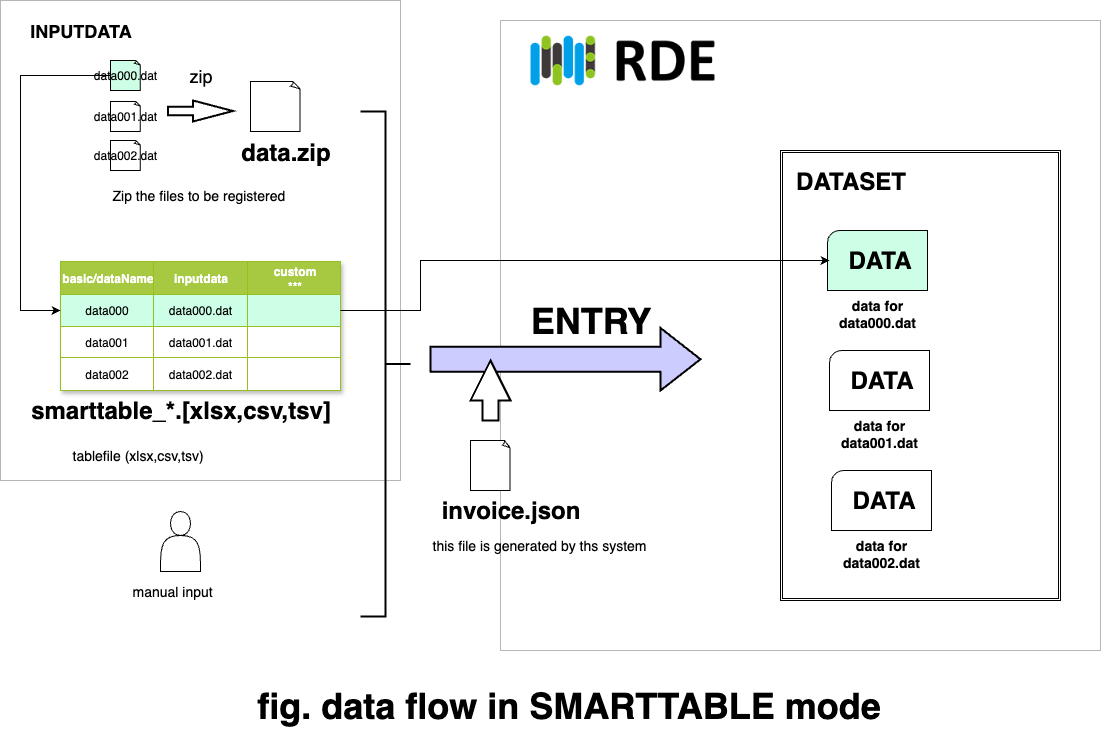

The diagram above was exported from draw.io. Its source (the exported page's mxGraphModel, read from the mxfile embedded in the PNG):
<mxGraphModel dx="1018" dy="748" grid="1" gridSize="10" guides="1" tooltips="1" connect="1" arrows="1" fold="1" page="1" pageScale="1" pageWidth="1169" pageHeight="827" math="0" shadow="0">
  <root>
    <mxCell id="0" />
    <mxCell id="1" parent="0" />
    <mxCell id="az55vyfJKeYO55XkP30E-99" value="" style="verticalLabelPosition=bottom;verticalAlign=top;html=1;shape=mxgraph.basic.rect;fillColor2=none;strokeWidth=1;size=20;indent=5;strokeColor=#B6B6B6;" parent="1" vertex="1">
      <mxGeometry x="20" y="60" width="400" height="480" as="geometry" />
    </mxCell>
    <mxCell id="az55vyfJKeYO55XkP30E-62" value="" style="verticalLabelPosition=bottom;verticalAlign=top;html=1;shape=mxgraph.basic.rect;fillColor2=none;strokeWidth=1;size=20;indent=5;strokeColor=#B6B6B6;" parent="1" vertex="1">
      <mxGeometry x="520" y="80" width="600" height="630" as="geometry" />
    </mxCell>
    <mxCell id="az55vyfJKeYO55XkP30E-37" value="" style="shape=ext;double=1;rounded=0;whiteSpace=wrap;html=1;" parent="1" vertex="1">
      <mxGeometry x="800" y="210" width="280" height="450" as="geometry" />
    </mxCell>
    <mxCell id="az55vyfJKeYO55XkP30E-2" value="Assets" style="childLayout=tableLayout;recursiveResize=0;strokeColor=#98bf21;fillColor=#A7C942;shadow=1;" parent="1" vertex="1">
      <mxGeometry x="80" y="321" width="280" height="129" as="geometry" />
    </mxCell>
    <mxCell id="az55vyfJKeYO55XkP30E-3" style="shape=tableRow;horizontal=0;startSize=0;swimlaneHead=0;swimlaneBody=0;top=0;left=0;bottom=0;right=0;dropTarget=0;collapsible=0;recursiveResize=0;expand=0;fontStyle=0;strokeColor=inherit;fillColor=#ffffff;" parent="az55vyfJKeYO55XkP30E-2" vertex="1">
      <mxGeometry width="280" height="33" as="geometry" />
    </mxCell>
    <mxCell id="az55vyfJKeYO55XkP30E-4" value="basic/dataName" style="connectable=0;recursiveResize=0;strokeColor=inherit;fillColor=#A7C942;align=center;fontStyle=1;fontColor=#FFFFFF;html=1;" parent="az55vyfJKeYO55XkP30E-3" vertex="1">
      <mxGeometry width="93" height="33" as="geometry">
        <mxRectangle width="93" height="33" as="alternateBounds" />
      </mxGeometry>
    </mxCell>
    <mxCell id="az55vyfJKeYO55XkP30E-5" value="inputdata" style="connectable=0;recursiveResize=0;strokeColor=inherit;fillColor=#A7C942;align=center;fontStyle=1;fontColor=#FFFFFF;html=1;" parent="az55vyfJKeYO55XkP30E-3" vertex="1">
      <mxGeometry x="93" width="94" height="33" as="geometry">
        <mxRectangle width="94" height="33" as="alternateBounds" />
      </mxGeometry>
    </mxCell>
    <mxCell id="az55vyfJKeYO55XkP30E-6" value="custom&lt;div&gt;***&lt;/div&gt;" style="connectable=0;recursiveResize=0;strokeColor=inherit;fillColor=#A7C942;align=center;fontStyle=1;fontColor=#FFFFFF;html=1;" parent="az55vyfJKeYO55XkP30E-3" vertex="1">
      <mxGeometry x="187" width="93" height="33" as="geometry">
        <mxRectangle width="93" height="33" as="alternateBounds" />
      </mxGeometry>
    </mxCell>
    <mxCell id="az55vyfJKeYO55XkP30E-7" value="" style="shape=tableRow;horizontal=0;startSize=0;swimlaneHead=0;swimlaneBody=0;top=0;left=0;bottom=0;right=0;dropTarget=0;collapsible=0;recursiveResize=0;expand=0;fontStyle=0;strokeColor=inherit;fillColor=#ffffff;" parent="az55vyfJKeYO55XkP30E-2" vertex="1">
      <mxGeometry y="33" width="280" height="32" as="geometry" />
    </mxCell>
    <mxCell id="az55vyfJKeYO55XkP30E-8" value="data000" style="connectable=0;recursiveResize=0;strokeColor=inherit;fillColor=#CCFFE6;align=center;whiteSpace=wrap;html=1;" parent="az55vyfJKeYO55XkP30E-7" vertex="1">
      <mxGeometry width="93" height="32" as="geometry">
        <mxRectangle width="93" height="32" as="alternateBounds" />
      </mxGeometry>
    </mxCell>
    <mxCell id="az55vyfJKeYO55XkP30E-9" value="data000.dat" style="connectable=0;recursiveResize=0;strokeColor=inherit;fillColor=#CCFFE6;align=center;whiteSpace=wrap;html=1;" parent="az55vyfJKeYO55XkP30E-7" vertex="1">
      <mxGeometry x="93" width="94" height="32" as="geometry">
        <mxRectangle width="94" height="32" as="alternateBounds" />
      </mxGeometry>
    </mxCell>
    <mxCell id="az55vyfJKeYO55XkP30E-10" value="" style="connectable=0;recursiveResize=0;strokeColor=inherit;fillColor=#CCFFE6;align=center;whiteSpace=wrap;html=1;" parent="az55vyfJKeYO55XkP30E-7" vertex="1">
      <mxGeometry x="187" width="93" height="32" as="geometry">
        <mxRectangle width="93" height="32" as="alternateBounds" />
      </mxGeometry>
    </mxCell>
    <mxCell id="az55vyfJKeYO55XkP30E-11" value="" style="shape=tableRow;horizontal=0;startSize=0;swimlaneHead=0;swimlaneBody=0;top=0;left=0;bottom=0;right=0;dropTarget=0;collapsible=0;recursiveResize=0;expand=0;fontStyle=1;strokeColor=inherit;fillColor=#EAF2D3;" parent="az55vyfJKeYO55XkP30E-2" vertex="1">
      <mxGeometry y="65" width="280" height="31" as="geometry" />
    </mxCell>
    <mxCell id="az55vyfJKeYO55XkP30E-12" value="data001" style="connectable=0;recursiveResize=0;strokeColor=inherit;fillColor=#FFFFFF;whiteSpace=wrap;html=1;" parent="az55vyfJKeYO55XkP30E-11" vertex="1">
      <mxGeometry width="93" height="31" as="geometry">
        <mxRectangle width="93" height="31" as="alternateBounds" />
      </mxGeometry>
    </mxCell>
    <mxCell id="az55vyfJKeYO55XkP30E-13" value="data001.dat" style="connectable=0;recursiveResize=0;strokeColor=inherit;fillColor=#FFFFFF;whiteSpace=wrap;html=1;" parent="az55vyfJKeYO55XkP30E-11" vertex="1">
      <mxGeometry x="93" width="94" height="31" as="geometry">
        <mxRectangle width="94" height="31" as="alternateBounds" />
      </mxGeometry>
    </mxCell>
    <mxCell id="az55vyfJKeYO55XkP30E-14" value="" style="connectable=0;recursiveResize=0;strokeColor=inherit;fillColor=#FFFFFF;whiteSpace=wrap;html=1;" parent="az55vyfJKeYO55XkP30E-11" vertex="1">
      <mxGeometry x="187" width="93" height="31" as="geometry">
        <mxRectangle width="93" height="31" as="alternateBounds" />
      </mxGeometry>
    </mxCell>
    <mxCell id="az55vyfJKeYO55XkP30E-15" value="" style="shape=tableRow;horizontal=0;startSize=0;swimlaneHead=0;swimlaneBody=0;top=0;left=0;bottom=0;right=0;dropTarget=0;collapsible=0;recursiveResize=0;expand=0;fontStyle=0;strokeColor=inherit;fillColor=#ffffff;" parent="az55vyfJKeYO55XkP30E-2" vertex="1">
      <mxGeometry y="96" width="280" height="33" as="geometry" />
    </mxCell>
    <mxCell id="az55vyfJKeYO55XkP30E-16" value="data002" style="connectable=0;recursiveResize=0;strokeColor=inherit;fillColor=inherit;fontStyle=0;align=center;whiteSpace=wrap;html=1;" parent="az55vyfJKeYO55XkP30E-15" vertex="1">
      <mxGeometry width="93" height="33" as="geometry">
        <mxRectangle width="93" height="33" as="alternateBounds" />
      </mxGeometry>
    </mxCell>
    <mxCell id="az55vyfJKeYO55XkP30E-17" value="data002.dat" style="connectable=0;recursiveResize=0;strokeColor=inherit;fillColor=inherit;fontStyle=0;align=center;whiteSpace=wrap;html=1;" parent="az55vyfJKeYO55XkP30E-15" vertex="1">
      <mxGeometry x="93" width="94" height="33" as="geometry">
        <mxRectangle width="94" height="33" as="alternateBounds" />
      </mxGeometry>
    </mxCell>
    <mxCell id="az55vyfJKeYO55XkP30E-18" value="" style="connectable=0;recursiveResize=0;strokeColor=inherit;fillColor=inherit;fontStyle=0;align=center;whiteSpace=wrap;html=1;" parent="az55vyfJKeYO55XkP30E-15" vertex="1">
      <mxGeometry x="187" width="93" height="33" as="geometry">
        <mxRectangle width="93" height="33" as="alternateBounds" />
      </mxGeometry>
    </mxCell>
    <mxCell id="az55vyfJKeYO55XkP30E-23" value="" style="whiteSpace=wrap;html=1;shape=mxgraph.basic.document" parent="1" vertex="1">
      <mxGeometry x="270" y="141" width="50" height="50" as="geometry" />
    </mxCell>
    <mxCell id="az55vyfJKeYO55XkP30E-24" value="smarttable_*.[xlsx,csv,tsv]" style="text;strokeColor=none;fillColor=none;html=1;fontSize=24;fontStyle=1;verticalAlign=middle;align=center;" parent="1" vertex="1">
      <mxGeometry x="150" y="450" width="100" height="40" as="geometry" />
    </mxCell>
    <mxCell id="az55vyfJKeYO55XkP30E-25" value="data.zip" style="text;strokeColor=none;fillColor=none;html=1;fontSize=24;fontStyle=1;verticalAlign=middle;align=center;" parent="1" vertex="1">
      <mxGeometry x="255" y="191" width="100" height="41" as="geometry" />
    </mxCell>
    <mxCell id="az55vyfJKeYO55XkP30E-30" value="&lt;font style=&quot;font-size: 36px;&quot;&gt;ENTRY&lt;/font&gt;" style="text;strokeColor=none;fillColor=none;html=1;fontSize=24;fontStyle=1;verticalAlign=middle;align=center;" parent="1" vertex="1">
      <mxGeometry x="560" y="360" width="100" height="40" as="geometry" />
    </mxCell>
    <mxCell id="az55vyfJKeYO55XkP30E-31" value="" style="shape=image;verticalLabelPosition=bottom;labelBackgroundColor=default;verticalAlign=top;aspect=fixed;imageAspect=0;image=data:image/png,(base64 omitted: 8484 chars);" parent="1" vertex="1">
      <mxGeometry x="550" y="80" width="184" height="80" as="geometry" />
    </mxCell>
    <mxCell id="az55vyfJKeYO55XkP30E-33" value="" style="verticalLabelPosition=bottom;verticalAlign=top;html=1;strokeWidth=2;shape=mxgraph.arrows2.arrow;dy=0.6;dx=40;notch=0;fillColor=light-dark(#CCCCFF,#CCCCFF);" parent="1" vertex="1">
      <mxGeometry x="450" y="387.5" width="270" height="62.5" as="geometry" />
    </mxCell>
    <mxCell id="az55vyfJKeYO55XkP30E-34" value="&lt;font style=&quot;font-size: 14px;&quot;&gt;&lt;b&gt;data for data000.dat&lt;/b&gt;&lt;/font&gt;" style="verticalLabelPosition=bottom;verticalAlign=top;html=1;shape=mxgraph.basic.corner_round_rect;dx=6;whiteSpace=wrap;fillColor=#CCFFE6;" parent="1" vertex="1">
      <mxGeometry x="847" y="290" width="100" height="60" as="geometry" />
    </mxCell>
    <mxCell id="az55vyfJKeYO55XkP30E-38" value="DATASET" style="text;strokeColor=none;fillColor=none;html=1;fontSize=24;fontStyle=1;verticalAlign=middle;align=center;" parent="1" vertex="1">
      <mxGeometry x="820" y="221" width="100" height="40" as="geometry" />
    </mxCell>
    <mxCell id="az55vyfJKeYO55XkP30E-39" value="" style="whiteSpace=wrap;html=1;shape=mxgraph.basic.document" parent="1" vertex="1">
      <mxGeometry x="490" y="500" width="40" height="50" as="geometry" />
    </mxCell>
    <mxCell id="az55vyfJKeYO55XkP30E-40" value="invoice.json" style="text;strokeColor=none;fillColor=none;html=1;fontSize=24;fontStyle=1;verticalAlign=middle;align=center;" parent="1" vertex="1">
      <mxGeometry x="480" y="550" width="100" height="40" as="geometry" />
    </mxCell>
    <mxCell id="az55vyfJKeYO55XkP30E-44" value="" style="shape=actor;whiteSpace=wrap;html=1;" parent="1" vertex="1">
      <mxGeometry x="180" y="571" width="40" height="60" as="geometry" />
    </mxCell>
    <mxCell id="az55vyfJKeYO55XkP30E-32" value="" style="strokeWidth=2;html=1;shape=mxgraph.flowchart.annotation_2;align=left;labelPosition=right;pointerEvents=1;rotation=-180;" parent="1" vertex="1">
      <mxGeometry x="380" y="171" width="50" height="505" as="geometry" />
    </mxCell>
    <mxCell id="az55vyfJKeYO55XkP30E-50" value="DATA" style="text;strokeColor=none;fillColor=none;html=1;fontSize=24;fontStyle=1;verticalAlign=middle;align=center;" parent="1" vertex="1">
      <mxGeometry x="849" y="300" width="100" height="40" as="geometry" />
    </mxCell>
    <mxCell id="az55vyfJKeYO55XkP30E-51" value="&lt;font style=&quot;font-size: 14px;&quot;&gt;&lt;b&gt;data for data001.dat&lt;/b&gt;&lt;/font&gt;" style="verticalLabelPosition=bottom;verticalAlign=top;html=1;shape=mxgraph.basic.corner_round_rect;dx=6;whiteSpace=wrap;" parent="1" vertex="1">
      <mxGeometry x="849" y="410" width="100" height="60" as="geometry" />
    </mxCell>
    <mxCell id="az55vyfJKeYO55XkP30E-52" value="DATA" style="text;strokeColor=none;fillColor=none;html=1;fontSize=24;fontStyle=1;verticalAlign=middle;align=center;" parent="1" vertex="1">
      <mxGeometry x="851" y="420" width="100" height="40" as="geometry" />
    </mxCell>
    <mxCell id="az55vyfJKeYO55XkP30E-53" value="&lt;font style=&quot;font-size: 14px;&quot;&gt;&lt;b&gt;data for data002.dat&lt;/b&gt;&lt;/font&gt;" style="verticalLabelPosition=bottom;verticalAlign=top;html=1;shape=mxgraph.basic.corner_round_rect;dx=6;whiteSpace=wrap;" parent="1" vertex="1">
      <mxGeometry x="851" y="530" width="100" height="60" as="geometry" />
    </mxCell>
    <mxCell id="az55vyfJKeYO55XkP30E-54" value="DATA" style="text;strokeColor=none;fillColor=none;html=1;fontSize=24;fontStyle=1;verticalAlign=middle;align=center;" parent="1" vertex="1">
      <mxGeometry x="853" y="540" width="100" height="40" as="geometry" />
    </mxCell>
    <mxCell id="az55vyfJKeYO55XkP30E-59" value="" style="verticalLabelPosition=bottom;verticalAlign=top;html=1;strokeWidth=2;shape=mxgraph.arrows2.arrow;dy=0.6;dx=40;notch=0;rotation=-90;" parent="1" vertex="1">
      <mxGeometry x="480" y="430" width="60" height="40" as="geometry" />
    </mxCell>
    <mxCell id="az55vyfJKeYO55XkP30E-73" style="edgeStyle=orthogonalEdgeStyle;rounded=0;orthogonalLoop=1;jettySize=auto;html=1;exitX=0;exitY=0.5;exitDx=0;exitDy=0;exitPerimeter=0;entryX=0;entryY=0.5;entryDx=0;entryDy=0;" parent="1" source="az55vyfJKeYO55XkP30E-66" target="az55vyfJKeYO55XkP30E-7" edge="1">
      <mxGeometry relative="1" as="geometry">
        <Array as="points">
          <mxPoint x="40" y="135" />
          <mxPoint x="40" y="370" />
        </Array>
      </mxGeometry>
    </mxCell>
    <mxCell id="az55vyfJKeYO55XkP30E-66" value="data000.dat" style="whiteSpace=wrap;html=1;shape=mxgraph.basic.document;fillColor=#CCFFE6;" parent="1" vertex="1">
      <mxGeometry x="130" y="120" width="30" height="30" as="geometry" />
    </mxCell>
    <mxCell id="az55vyfJKeYO55XkP30E-69" value="data001.dat" style="whiteSpace=wrap;html=1;shape=mxgraph.basic.document" parent="1" vertex="1">
      <mxGeometry x="130" y="161" width="30" height="30" as="geometry" />
    </mxCell>
    <mxCell id="az55vyfJKeYO55XkP30E-70" value="data002.dat" style="whiteSpace=wrap;html=1;shape=mxgraph.basic.document" parent="1" vertex="1">
      <mxGeometry x="130" y="200" width="30" height="30" as="geometry" />
    </mxCell>
    <mxCell id="az55vyfJKeYO55XkP30E-71" value="" style="verticalLabelPosition=bottom;verticalAlign=top;html=1;strokeWidth=2;shape=mxgraph.arrows2.arrow;dy=0.6;dx=40;notch=0;" parent="1" vertex="1">
      <mxGeometry x="187.5" y="160" width="65" height="21" as="geometry" />
    </mxCell>
    <mxCell id="az55vyfJKeYO55XkP30E-72" value="&lt;font style=&quot;font-size: 18px;&quot;&gt;zip&lt;/font&gt;" style="text;html=1;align=center;verticalAlign=middle;resizable=0;points=[];autosize=1;strokeColor=none;fillColor=none;" parent="1" vertex="1">
      <mxGeometry x="195" y="115" width="50" height="40" as="geometry" />
    </mxCell>
    <mxCell id="az55vyfJKeYO55XkP30E-74" style="edgeStyle=orthogonalEdgeStyle;rounded=0;orthogonalLoop=1;jettySize=auto;html=1;entryX=0;entryY=0.5;entryDx=0;entryDy=0;" parent="1" source="az55vyfJKeYO55XkP30E-7" target="az55vyfJKeYO55XkP30E-50" edge="1">
      <mxGeometry relative="1" as="geometry">
        <Array as="points">
          <mxPoint x="440" y="370" />
          <mxPoint x="440" y="320" />
        </Array>
      </mxGeometry>
    </mxCell>
    <mxCell id="az55vyfJKeYO55XkP30E-92" value="&lt;font style=&quot;font-size: 36px;&quot;&gt;&lt;b&gt;fig. data flow in SMARTTABLE mode&lt;/b&gt;&lt;/font&gt;" style="text;html=1;align=center;verticalAlign=middle;resizable=0;points=[];autosize=1;strokeColor=none;fillColor=none;" parent="1" vertex="1">
      <mxGeometry x="262.5" y="735" width="650" height="60" as="geometry" />
    </mxCell>
    <mxCell id="az55vyfJKeYO55XkP30E-94" value="&lt;font style=&quot;font-size: 14px;&quot;&gt;Zip the files to be registered&lt;/font&gt;" style="text;whiteSpace=wrap;html=1;" parent="1" vertex="1">
      <mxGeometry x="130" y="240" width="180" height="40" as="geometry" />
    </mxCell>
    <mxCell id="az55vyfJKeYO55XkP30E-95" value="&lt;font style=&quot;font-size: 14px;&quot;&gt;tablefile (xlsx,csv,tsv)&lt;/font&gt;" style="text;whiteSpace=wrap;html=1;" parent="1" vertex="1">
      <mxGeometry x="90" y="500" width="260" height="40" as="geometry" />
    </mxCell>
    <mxCell id="az55vyfJKeYO55XkP30E-96" value="&lt;font style=&quot;font-size: 14px;&quot;&gt;manual input&lt;/font&gt;" style="text;whiteSpace=wrap;html=1;" parent="1" vertex="1">
      <mxGeometry x="150" y="636" width="260" height="40" as="geometry" />
    </mxCell>
    <mxCell id="az55vyfJKeYO55XkP30E-97" value="&lt;font style=&quot;font-size: 14px;&quot;&gt;this file is generated by ths system&lt;/font&gt;" style="text;whiteSpace=wrap;html=1;" parent="1" vertex="1">
      <mxGeometry x="450" y="590" width="260" height="40" as="geometry" />
    </mxCell>
    <mxCell id="az55vyfJKeYO55XkP30E-98" value="&lt;font style=&quot;font-size: 18px;&quot;&gt;&lt;b&gt;INPUTDATA&lt;/b&gt;&lt;/font&gt;" style="text;html=1;align=center;verticalAlign=middle;resizable=0;points=[];autosize=1;strokeColor=none;fillColor=none;" parent="1" vertex="1">
      <mxGeometry x="40" y="70" width="120" height="40" as="geometry" />
    </mxCell>
  </root>
</mxGraphModel>